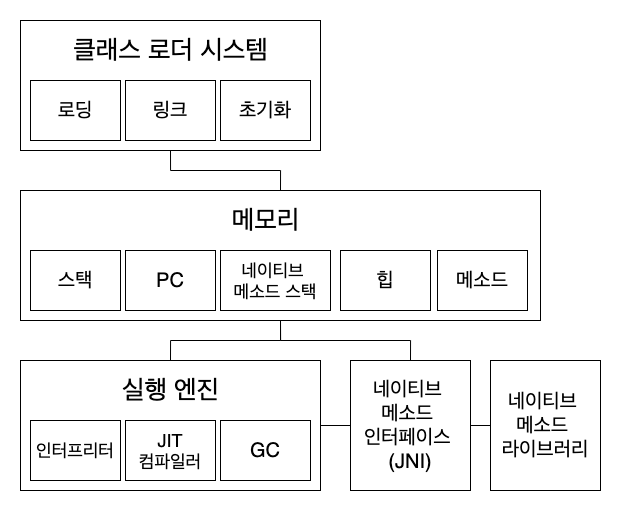

The diagram above was exported from draw.io. Its source (the exported page's mxGraphModel, read from the mxfile embedded in the PNG):
<mxGraphModel dx="1113" dy="760" grid="1" gridSize="10" guides="1" tooltips="1" connect="1" arrows="1" fold="1" page="1" pageScale="1" pageWidth="827" pageHeight="1169" math="0" shadow="0">
  <root>
    <mxCell id="QnQXY_QpmZfTEcOi2idk-0" />
    <mxCell id="QnQXY_QpmZfTEcOi2idk-1" parent="QnQXY_QpmZfTEcOi2idk-0" />
    <mxCell id="QnQXY_QpmZfTEcOi2idk-23" style="edgeStyle=orthogonalEdgeStyle;rounded=0;orthogonalLoop=1;jettySize=auto;html=1;exitX=0.5;exitY=1;exitDx=0;exitDy=0;entryX=0.5;entryY=0;entryDx=0;entryDy=0;fontSize=20;endArrow=none;endFill=0;" edge="1" parent="QnQXY_QpmZfTEcOi2idk-1" source="QnQXY_QpmZfTEcOi2idk-3" target="QnQXY_QpmZfTEcOi2idk-8">
      <mxGeometry relative="1" as="geometry" />
    </mxCell>
    <mxCell id="QnQXY_QpmZfTEcOi2idk-3" value="" style="rounded=0;whiteSpace=wrap;html=1;fontSize=30;strokeColor=#000000;align=left;" vertex="1" parent="QnQXY_QpmZfTEcOi2idk-1">
      <mxGeometry x="670" y="370" width="300" height="130" as="geometry" />
    </mxCell>
    <mxCell id="QnQXY_QpmZfTEcOi2idk-4" value="클래스 로더 시스템" style="text;html=1;align=center;verticalAlign=middle;resizable=0;points=[];autosize=1;strokeColor=none;fillColor=none;fontSize=26;" vertex="1" parent="QnQXY_QpmZfTEcOi2idk-1">
      <mxGeometry x="715" y="380" width="210" height="40" as="geometry" />
    </mxCell>
    <mxCell id="QnQXY_QpmZfTEcOi2idk-5" value="로딩" style="rounded=0;whiteSpace=wrap;html=1;fontSize=20;strokeColor=#000000;align=center;" vertex="1" parent="QnQXY_QpmZfTEcOi2idk-1">
      <mxGeometry x="680" y="430" width="90" height="60" as="geometry" />
    </mxCell>
    <mxCell id="QnQXY_QpmZfTEcOi2idk-6" value="링크" style="rounded=0;whiteSpace=wrap;html=1;fontSize=20;strokeColor=#000000;align=center;" vertex="1" parent="QnQXY_QpmZfTEcOi2idk-1">
      <mxGeometry x="775" y="430" width="90" height="60" as="geometry" />
    </mxCell>
    <mxCell id="QnQXY_QpmZfTEcOi2idk-7" value="초기화" style="rounded=0;whiteSpace=wrap;html=1;fontSize=20;strokeColor=#000000;align=center;" vertex="1" parent="QnQXY_QpmZfTEcOi2idk-1">
      <mxGeometry x="870" y="430" width="90" height="60" as="geometry" />
    </mxCell>
    <mxCell id="QnQXY_QpmZfTEcOi2idk-24" style="edgeStyle=orthogonalEdgeStyle;rounded=0;orthogonalLoop=1;jettySize=auto;html=1;exitX=0.5;exitY=1;exitDx=0;exitDy=0;entryX=0.5;entryY=0;entryDx=0;entryDy=0;fontSize=20;endArrow=none;endFill=0;" edge="1" parent="QnQXY_QpmZfTEcOi2idk-1" source="QnQXY_QpmZfTEcOi2idk-8" target="QnQXY_QpmZfTEcOi2idk-15">
      <mxGeometry relative="1" as="geometry" />
    </mxCell>
    <mxCell id="QnQXY_QpmZfTEcOi2idk-25" style="edgeStyle=orthogonalEdgeStyle;rounded=0;orthogonalLoop=1;jettySize=auto;html=1;exitX=0.5;exitY=1;exitDx=0;exitDy=0;entryX=0.5;entryY=0;entryDx=0;entryDy=0;fontSize=20;endArrow=none;endFill=0;" edge="1" parent="QnQXY_QpmZfTEcOi2idk-1" source="QnQXY_QpmZfTEcOi2idk-8" target="QnQXY_QpmZfTEcOi2idk-20">
      <mxGeometry relative="1" as="geometry" />
    </mxCell>
    <mxCell id="QnQXY_QpmZfTEcOi2idk-8" value="" style="rounded=0;whiteSpace=wrap;html=1;fontSize=30;strokeColor=#000000;align=left;" vertex="1" parent="QnQXY_QpmZfTEcOi2idk-1">
      <mxGeometry x="670" y="540" width="520" height="130" as="geometry" />
    </mxCell>
    <mxCell id="QnQXY_QpmZfTEcOi2idk-9" value="메모리" style="text;html=1;align=center;verticalAlign=middle;resizable=0;points=[];autosize=1;strokeColor=none;fillColor=none;fontSize=26;" vertex="1" parent="QnQXY_QpmZfTEcOi2idk-1">
      <mxGeometry x="875" y="550" width="80" height="40" as="geometry" />
    </mxCell>
    <mxCell id="QnQXY_QpmZfTEcOi2idk-10" value="스택" style="rounded=0;whiteSpace=wrap;html=1;fontSize=20;strokeColor=#000000;align=center;" vertex="1" parent="QnQXY_QpmZfTEcOi2idk-1">
      <mxGeometry x="680" y="600" width="90" height="60" as="geometry" />
    </mxCell>
    <mxCell id="QnQXY_QpmZfTEcOi2idk-11" value="PC" style="rounded=0;whiteSpace=wrap;html=1;fontSize=20;strokeColor=#000000;align=center;" vertex="1" parent="QnQXY_QpmZfTEcOi2idk-1">
      <mxGeometry x="775" y="600" width="90" height="60" as="geometry" />
    </mxCell>
    <mxCell id="QnQXY_QpmZfTEcOi2idk-12" value="네이티브 &lt;br style=&quot;font-size: 18px;&quot;&gt;메소드 스택" style="rounded=0;whiteSpace=wrap;html=1;fontSize=18;strokeColor=#000000;align=center;" vertex="1" parent="QnQXY_QpmZfTEcOi2idk-1">
      <mxGeometry x="870" y="600" width="110" height="60" as="geometry" />
    </mxCell>
    <mxCell id="QnQXY_QpmZfTEcOi2idk-13" value="힙" style="rounded=0;whiteSpace=wrap;html=1;fontSize=20;strokeColor=#000000;align=center;" vertex="1" parent="QnQXY_QpmZfTEcOi2idk-1">
      <mxGeometry x="990" y="600" width="90" height="60" as="geometry" />
    </mxCell>
    <mxCell id="QnQXY_QpmZfTEcOi2idk-14" value="메소드" style="rounded=0;whiteSpace=wrap;html=1;fontSize=20;strokeColor=#000000;align=center;" vertex="1" parent="QnQXY_QpmZfTEcOi2idk-1">
      <mxGeometry x="1087" y="600" width="90" height="60" as="geometry" />
    </mxCell>
    <mxCell id="QnQXY_QpmZfTEcOi2idk-26" style="edgeStyle=orthogonalEdgeStyle;rounded=0;orthogonalLoop=1;jettySize=auto;html=1;exitX=1;exitY=0.5;exitDx=0;exitDy=0;entryX=0;entryY=0.5;entryDx=0;entryDy=0;fontSize=20;endArrow=none;endFill=0;" edge="1" parent="QnQXY_QpmZfTEcOi2idk-1" source="QnQXY_QpmZfTEcOi2idk-15" target="QnQXY_QpmZfTEcOi2idk-20">
      <mxGeometry relative="1" as="geometry" />
    </mxCell>
    <mxCell id="QnQXY_QpmZfTEcOi2idk-15" value="" style="rounded=0;whiteSpace=wrap;html=1;fontSize=30;strokeColor=#000000;align=left;" vertex="1" parent="QnQXY_QpmZfTEcOi2idk-1">
      <mxGeometry x="670" y="710" width="300" height="130" as="geometry" />
    </mxCell>
    <mxCell id="QnQXY_QpmZfTEcOi2idk-16" value="실행 엔진" style="text;html=1;align=center;verticalAlign=middle;resizable=0;points=[];autosize=1;strokeColor=none;fillColor=none;fontSize=26;" vertex="1" parent="QnQXY_QpmZfTEcOi2idk-1">
      <mxGeometry x="765" y="720" width="110" height="40" as="geometry" />
    </mxCell>
    <mxCell id="QnQXY_QpmZfTEcOi2idk-17" value="인터프리터" style="rounded=0;whiteSpace=wrap;html=1;fontSize=18;strokeColor=#000000;align=center;" vertex="1" parent="QnQXY_QpmZfTEcOi2idk-1">
      <mxGeometry x="680" y="770" width="90" height="60" as="geometry" />
    </mxCell>
    <mxCell id="QnQXY_QpmZfTEcOi2idk-18" value="JIT&lt;br style=&quot;font-size: 18px;&quot;&gt;컴파일러" style="rounded=0;whiteSpace=wrap;html=1;fontSize=18;strokeColor=#000000;align=center;" vertex="1" parent="QnQXY_QpmZfTEcOi2idk-1">
      <mxGeometry x="775" y="770" width="90" height="60" as="geometry" />
    </mxCell>
    <mxCell id="QnQXY_QpmZfTEcOi2idk-19" value="GC" style="rounded=0;whiteSpace=wrap;html=1;fontSize=20;strokeColor=#000000;align=center;" vertex="1" parent="QnQXY_QpmZfTEcOi2idk-1">
      <mxGeometry x="870" y="770" width="90" height="60" as="geometry" />
    </mxCell>
    <mxCell id="QnQXY_QpmZfTEcOi2idk-27" style="edgeStyle=orthogonalEdgeStyle;rounded=0;orthogonalLoop=1;jettySize=auto;html=1;exitX=1;exitY=0.5;exitDx=0;exitDy=0;entryX=0;entryY=0.5;entryDx=0;entryDy=0;fontSize=20;endArrow=none;endFill=0;" edge="1" parent="QnQXY_QpmZfTEcOi2idk-1" source="QnQXY_QpmZfTEcOi2idk-20" target="QnQXY_QpmZfTEcOi2idk-21">
      <mxGeometry relative="1" as="geometry" />
    </mxCell>
    <mxCell id="QnQXY_QpmZfTEcOi2idk-20" value="네이티브 &lt;br style=&quot;font-size: 20px;&quot;&gt;메소드 &lt;br style=&quot;font-size: 20px;&quot;&gt;인터페이스 &lt;br style=&quot;font-size: 20px;&quot;&gt;(JNI)" style="rounded=0;whiteSpace=wrap;html=1;fontSize=20;strokeColor=#000000;align=center;" vertex="1" parent="QnQXY_QpmZfTEcOi2idk-1">
      <mxGeometry x="1000" y="710" width="120" height="130" as="geometry" />
    </mxCell>
    <mxCell id="QnQXY_QpmZfTEcOi2idk-21" value="네이티브 &lt;br style=&quot;font-size: 20px&quot;&gt;메소드 &lt;br style=&quot;font-size: 20px&quot;&gt;라이브러리" style="rounded=0;whiteSpace=wrap;html=1;fontSize=20;strokeColor=#000000;align=center;" vertex="1" parent="QnQXY_QpmZfTEcOi2idk-1">
      <mxGeometry x="1140" y="710" width="110" height="130" as="geometry" />
    </mxCell>
  </root>
</mxGraphModel>